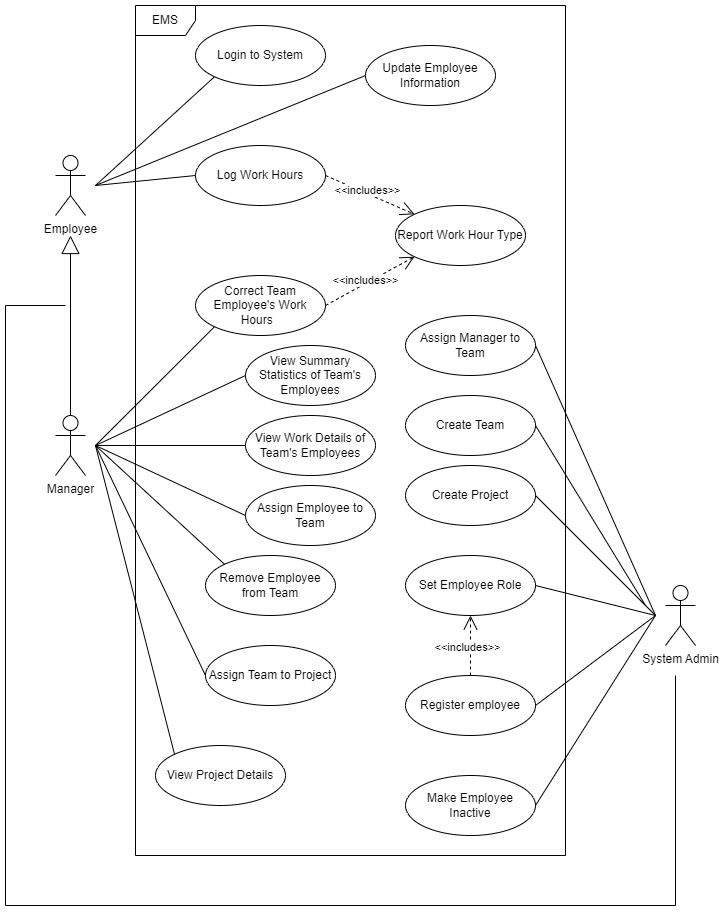

The diagram above was exported from draw.io. Its source (the exported page's mxGraphModel, read from the mxfile embedded in the PNG):
<mxGraphModel dx="1422" dy="794" grid="1" gridSize="10" guides="1" tooltips="1" connect="1" arrows="1" fold="1" page="1" pageScale="1" pageWidth="850" pageHeight="1100" math="0" shadow="0">
  <root>
    <mxCell id="0" />
    <mxCell id="1" parent="0" />
    <mxCell id="LAaBeZp6N3uQLCw5bnu8-38" value="EMS" style="shape=umlFrame;whiteSpace=wrap;html=1;" parent="1" vertex="1">
      <mxGeometry x="290" y="20" width="430" height="850" as="geometry" />
    </mxCell>
    <mxCell id="LAaBeZp6N3uQLCw5bnu8-1" value="Employee" style="shape=umlActor;verticalLabelPosition=bottom;verticalAlign=top;html=1;outlineConnect=0;" parent="1" vertex="1">
      <mxGeometry x="210" y="170" width="30" height="60" as="geometry" />
    </mxCell>
    <mxCell id="LAaBeZp6N3uQLCw5bnu8-2" value="Manager" style="shape=umlActor;verticalLabelPosition=bottom;verticalAlign=top;html=1;outlineConnect=0;" parent="1" vertex="1">
      <mxGeometry x="210" y="430" width="30" height="60" as="geometry" />
    </mxCell>
    <mxCell id="LAaBeZp6N3uQLCw5bnu8-3" value="System Admin" style="shape=umlActor;verticalLabelPosition=bottom;verticalAlign=top;html=1;outlineConnect=0;" parent="1" vertex="1">
      <mxGeometry x="820" y="600" width="30" height="60" as="geometry" />
    </mxCell>
    <mxCell id="LAaBeZp6N3uQLCw5bnu8-5" value="Register employee" style="ellipse;whiteSpace=wrap;html=1;" parent="1" vertex="1">
      <mxGeometry x="560" y="690" width="130" height="60" as="geometry" />
    </mxCell>
    <mxCell id="LAaBeZp6N3uQLCw5bnu8-6" value="" style="endArrow=block;endSize=16;endFill=0;html=1;rounded=0;exitX=0.5;exitY=0;exitDx=0;exitDy=0;exitPerimeter=0;" parent="1" source="LAaBeZp6N3uQLCw5bnu8-2" edge="1">
      <mxGeometry width="160" relative="1" as="geometry">
        <mxPoint x="310" y="410" as="sourcePoint" />
        <mxPoint x="225" y="250" as="targetPoint" />
      </mxGeometry>
    </mxCell>
    <mxCell id="LAaBeZp6N3uQLCw5bnu8-9" value="" style="endArrow=none;html=1;rounded=0;exitX=1;exitY=0.5;exitDx=0;exitDy=0;" parent="1" source="LAaBeZp6N3uQLCw5bnu8-5" edge="1">
      <mxGeometry width="50" height="50" relative="1" as="geometry">
        <mxPoint x="730" y="700" as="sourcePoint" />
        <mxPoint x="810" y="630" as="targetPoint" />
      </mxGeometry>
    </mxCell>
    <mxCell id="LAaBeZp6N3uQLCw5bnu8-10" value="Set Employee Role" style="ellipse;whiteSpace=wrap;html=1;" parent="1" vertex="1">
      <mxGeometry x="560" y="570" width="130" height="60" as="geometry" />
    </mxCell>
    <mxCell id="LAaBeZp6N3uQLCw5bnu8-11" value="" style="endArrow=none;html=1;rounded=0;exitX=1;exitY=0.5;exitDx=0;exitDy=0;" parent="1" source="LAaBeZp6N3uQLCw5bnu8-10" edge="1">
      <mxGeometry width="50" height="50" relative="1" as="geometry">
        <mxPoint x="730" y="630" as="sourcePoint" />
        <mxPoint x="810" y="630" as="targetPoint" />
      </mxGeometry>
    </mxCell>
    <mxCell id="LAaBeZp6N3uQLCw5bnu8-12" value="Assign Employee to Team" style="ellipse;whiteSpace=wrap;html=1;" parent="1" vertex="1">
      <mxGeometry x="400" y="500" width="130" height="60" as="geometry" />
    </mxCell>
    <mxCell id="LAaBeZp6N3uQLCw5bnu8-13" value="" style="endArrow=none;html=1;rounded=0;exitX=0;exitY=0.5;exitDx=0;exitDy=0;" parent="1" source="LAaBeZp6N3uQLCw5bnu8-12" edge="1">
      <mxGeometry width="50" height="50" relative="1" as="geometry">
        <mxPoint x="430" y="540" as="sourcePoint" />
        <mxPoint x="250" y="460" as="targetPoint" />
      </mxGeometry>
    </mxCell>
    <mxCell id="LAaBeZp6N3uQLCw5bnu8-14" value="Remove Employee from Team" style="ellipse;whiteSpace=wrap;html=1;" parent="1" vertex="1">
      <mxGeometry x="360" y="570" width="130" height="60" as="geometry" />
    </mxCell>
    <mxCell id="LAaBeZp6N3uQLCw5bnu8-15" value="" style="endArrow=none;html=1;rounded=0;exitX=0;exitY=0;exitDx=0;exitDy=0;" parent="1" source="LAaBeZp6N3uQLCw5bnu8-14" edge="1">
      <mxGeometry width="50" height="50" relative="1" as="geometry">
        <mxPoint x="320" y="630" as="sourcePoint" />
        <mxPoint x="250" y="460" as="targetPoint" />
      </mxGeometry>
    </mxCell>
    <mxCell id="LAaBeZp6N3uQLCw5bnu8-16" value="Make Employee Inactive" style="ellipse;whiteSpace=wrap;html=1;" parent="1" vertex="1">
      <mxGeometry x="560" y="790" width="130" height="60" as="geometry" />
    </mxCell>
    <mxCell id="LAaBeZp6N3uQLCw5bnu8-17" value="" style="endArrow=none;html=1;rounded=0;exitX=1;exitY=0.5;exitDx=0;exitDy=0;" parent="1" source="LAaBeZp6N3uQLCw5bnu8-16" edge="1">
      <mxGeometry width="50" height="50" relative="1" as="geometry">
        <mxPoint x="730" y="780" as="sourcePoint" />
        <mxPoint x="810" y="630" as="targetPoint" />
      </mxGeometry>
    </mxCell>
    <mxCell id="LAaBeZp6N3uQLCw5bnu8-18" value="Update Employee Information" style="ellipse;whiteSpace=wrap;html=1;" parent="1" vertex="1">
      <mxGeometry x="520" y="60" width="130" height="60" as="geometry" />
    </mxCell>
    <mxCell id="LAaBeZp6N3uQLCw5bnu8-19" value="" style="endArrow=none;html=1;rounded=0;exitX=0;exitY=0.5;exitDx=0;exitDy=0;" parent="1" source="LAaBeZp6N3uQLCw5bnu8-18" edge="1">
      <mxGeometry width="50" height="50" relative="1" as="geometry">
        <mxPoint x="490" y="90" as="sourcePoint" />
        <mxPoint x="250" y="200" as="targetPoint" />
      </mxGeometry>
    </mxCell>
    <mxCell id="LAaBeZp6N3uQLCw5bnu8-20" value="Log Work Hours" style="ellipse;whiteSpace=wrap;html=1;" parent="1" vertex="1">
      <mxGeometry x="350" y="160" width="130" height="60" as="geometry" />
    </mxCell>
    <mxCell id="LAaBeZp6N3uQLCw5bnu8-21" value="" style="endArrow=none;html=1;rounded=0;exitX=0;exitY=0.5;exitDx=0;exitDy=0;" parent="1" source="LAaBeZp6N3uQLCw5bnu8-20" edge="1">
      <mxGeometry width="50" height="50" relative="1" as="geometry">
        <mxPoint x="320" y="190" as="sourcePoint" />
        <mxPoint x="250" y="200" as="targetPoint" />
      </mxGeometry>
    </mxCell>
    <mxCell id="LAaBeZp6N3uQLCw5bnu8-22" value="View Work Details of Team's Employees" style="ellipse;whiteSpace=wrap;html=1;" parent="1" vertex="1">
      <mxGeometry x="400" y="430" width="130" height="60" as="geometry" />
    </mxCell>
    <mxCell id="LAaBeZp6N3uQLCw5bnu8-23" value="" style="endArrow=none;html=1;rounded=0;exitX=0;exitY=0.5;exitDx=0;exitDy=0;" parent="1" source="LAaBeZp6N3uQLCw5bnu8-22" edge="1">
      <mxGeometry width="50" height="50" relative="1" as="geometry">
        <mxPoint x="430" y="460" as="sourcePoint" />
        <mxPoint x="250" y="460" as="targetPoint" />
      </mxGeometry>
    </mxCell>
    <mxCell id="LAaBeZp6N3uQLCw5bnu8-24" value="View Summary Statistics of Team's Employees" style="ellipse;whiteSpace=wrap;html=1;" parent="1" vertex="1">
      <mxGeometry x="400" y="360" width="130" height="60" as="geometry" />
    </mxCell>
    <mxCell id="LAaBeZp6N3uQLCw5bnu8-25" value="" style="endArrow=none;html=1;rounded=0;exitX=0;exitY=0.5;exitDx=0;exitDy=0;" parent="1" source="LAaBeZp6N3uQLCw5bnu8-24" edge="1">
      <mxGeometry width="50" height="50" relative="1" as="geometry">
        <mxPoint x="430" y="380" as="sourcePoint" />
        <mxPoint x="250" y="460" as="targetPoint" />
      </mxGeometry>
    </mxCell>
    <mxCell id="LAaBeZp6N3uQLCw5bnu8-26" value="Report Work Hour Type" style="ellipse;whiteSpace=wrap;html=1;" parent="1" vertex="1">
      <mxGeometry x="550" y="220" width="130" height="60" as="geometry" />
    </mxCell>
    <mxCell id="LAaBeZp6N3uQLCw5bnu8-27" value="&amp;lt;&amp;lt;includes&amp;gt;&amp;gt;" style="endArrow=open;endSize=12;dashed=1;html=1;rounded=0;exitX=1;exitY=0.5;exitDx=0;exitDy=0;entryX=0;entryY=0;entryDx=0;entryDy=0;" parent="1" source="LAaBeZp6N3uQLCw5bnu8-20" target="LAaBeZp6N3uQLCw5bnu8-26" edge="1">
      <mxGeometry x="-0.0824" y="3" width="160" relative="1" as="geometry">
        <mxPoint x="340" y="390" as="sourcePoint" />
        <mxPoint x="540" y="250" as="targetPoint" />
        <mxPoint as="offset" />
      </mxGeometry>
    </mxCell>
    <mxCell id="LAaBeZp6N3uQLCw5bnu8-28" value="Correct Team Employee's Work Hours&amp;nbsp;&amp;nbsp;" style="ellipse;whiteSpace=wrap;html=1;" parent="1" vertex="1">
      <mxGeometry x="350" y="290" width="130" height="60" as="geometry" />
    </mxCell>
    <mxCell id="LAaBeZp6N3uQLCw5bnu8-29" value="&amp;lt;&amp;lt;includes&amp;gt;&amp;gt;" style="endArrow=open;endSize=12;dashed=1;html=1;rounded=0;exitX=1;exitY=0.5;exitDx=0;exitDy=0;entryX=0;entryY=1;entryDx=0;entryDy=0;" parent="1" source="LAaBeZp6N3uQLCw5bnu8-28" target="LAaBeZp6N3uQLCw5bnu8-26" edge="1">
      <mxGeometry x="-0.0824" y="3" width="160" relative="1" as="geometry">
        <mxPoint x="500" y="200" as="sourcePoint" />
        <mxPoint x="655" y="240" as="targetPoint" />
        <mxPoint as="offset" />
      </mxGeometry>
    </mxCell>
    <mxCell id="LAaBeZp6N3uQLCw5bnu8-30" value="" style="endArrow=none;html=1;rounded=0;exitX=0;exitY=1;exitDx=0;exitDy=0;" parent="1" source="LAaBeZp6N3uQLCw5bnu8-28" edge="1">
      <mxGeometry width="50" height="50" relative="1" as="geometry">
        <mxPoint x="385" y="350" as="sourcePoint" />
        <mxPoint x="250" y="460" as="targetPoint" />
      </mxGeometry>
    </mxCell>
    <mxCell id="LAaBeZp6N3uQLCw5bnu8-31" value="Assign Team to Project" style="ellipse;whiteSpace=wrap;html=1;" parent="1" vertex="1">
      <mxGeometry x="360" y="660" width="130" height="60" as="geometry" />
    </mxCell>
    <mxCell id="LAaBeZp6N3uQLCw5bnu8-32" value="View Project Details" style="ellipse;whiteSpace=wrap;html=1;" parent="1" vertex="1">
      <mxGeometry x="310" y="760" width="130" height="60" as="geometry" />
    </mxCell>
    <mxCell id="LAaBeZp6N3uQLCw5bnu8-33" value="" style="endArrow=none;html=1;rounded=0;exitX=0;exitY=0.5;exitDx=0;exitDy=0;" parent="1" source="LAaBeZp6N3uQLCw5bnu8-31" edge="1">
      <mxGeometry width="50" height="50" relative="1" as="geometry">
        <mxPoint x="320" y="700" as="sourcePoint" />
        <mxPoint x="250" y="460" as="targetPoint" />
      </mxGeometry>
    </mxCell>
    <mxCell id="LAaBeZp6N3uQLCw5bnu8-34" value="" style="endArrow=none;html=1;rounded=0;exitX=0;exitY=0;exitDx=0;exitDy=0;" parent="1" source="LAaBeZp6N3uQLCw5bnu8-32" edge="1">
      <mxGeometry width="50" height="50" relative="1" as="geometry">
        <mxPoint x="320" y="780" as="sourcePoint" />
        <mxPoint x="250" y="460" as="targetPoint" />
      </mxGeometry>
    </mxCell>
    <mxCell id="LAaBeZp6N3uQLCw5bnu8-36" value="Login to System" style="ellipse;whiteSpace=wrap;html=1;" parent="1" vertex="1">
      <mxGeometry x="350" y="40" width="130" height="60" as="geometry" />
    </mxCell>
    <mxCell id="LAaBeZp6N3uQLCw5bnu8-37" value="" style="endArrow=none;html=1;rounded=0;exitX=0;exitY=1;exitDx=0;exitDy=0;" parent="1" source="LAaBeZp6N3uQLCw5bnu8-36" edge="1">
      <mxGeometry width="50" height="50" relative="1" as="geometry">
        <mxPoint x="339.0380592228744" y="91.21320343559637" as="sourcePoint" />
        <mxPoint x="250" y="200" as="targetPoint" />
      </mxGeometry>
    </mxCell>
    <mxCell id="bdBSiIb4JxXAB6Komm_S-1" value="&amp;lt;&amp;lt;includes&amp;gt;&amp;gt;" style="endArrow=open;endSize=12;dashed=1;html=1;rounded=0;exitX=0.5;exitY=0;exitDx=0;exitDy=0;entryX=0.5;entryY=1;entryDx=0;entryDy=0;" parent="1" source="LAaBeZp6N3uQLCw5bnu8-5" target="LAaBeZp6N3uQLCw5bnu8-10" edge="1">
      <mxGeometry x="-0.0824" y="3" width="160" relative="1" as="geometry">
        <mxPoint x="490" y="330" as="sourcePoint" />
        <mxPoint x="579.0380592228744" y="281.21320343559637" as="targetPoint" />
        <mxPoint as="offset" />
      </mxGeometry>
    </mxCell>
    <mxCell id="bOU-rjXjzhj0FEIHDYZ--2" value="" style="endArrow=none;endSize=16;endFill=0;html=1;rounded=0;" edge="1" parent="1">
      <mxGeometry width="160" relative="1" as="geometry">
        <mxPoint x="830" y="690" as="sourcePoint" />
        <mxPoint x="220" y="320" as="targetPoint" />
        <Array as="points">
          <mxPoint x="830" y="920" />
          <mxPoint x="160" y="920" />
          <mxPoint x="160" y="320" />
        </Array>
      </mxGeometry>
    </mxCell>
    <mxCell id="bOU-rjXjzhj0FEIHDYZ--3" value="Create Project" style="ellipse;whiteSpace=wrap;html=1;" vertex="1" parent="1">
      <mxGeometry x="560" y="480" width="130" height="60" as="geometry" />
    </mxCell>
    <mxCell id="bOU-rjXjzhj0FEIHDYZ--4" value="Create Team" style="ellipse;whiteSpace=wrap;html=1;" vertex="1" parent="1">
      <mxGeometry x="560" y="410" width="130" height="60" as="geometry" />
    </mxCell>
    <mxCell id="bOU-rjXjzhj0FEIHDYZ--5" value="Assign Manager to Team" style="ellipse;whiteSpace=wrap;html=1;" vertex="1" parent="1">
      <mxGeometry x="560" y="330" width="130" height="60" as="geometry" />
    </mxCell>
    <mxCell id="bOU-rjXjzhj0FEIHDYZ--7" value="" style="endArrow=none;html=1;rounded=0;exitX=1;exitY=0.5;exitDx=0;exitDy=0;" edge="1" parent="1" source="bOU-rjXjzhj0FEIHDYZ--3">
      <mxGeometry width="50" height="50" relative="1" as="geometry">
        <mxPoint x="700" y="610" as="sourcePoint" />
        <mxPoint x="810" y="630" as="targetPoint" />
      </mxGeometry>
    </mxCell>
    <mxCell id="bOU-rjXjzhj0FEIHDYZ--8" value="" style="endArrow=none;html=1;rounded=0;exitX=1;exitY=0.5;exitDx=0;exitDy=0;" edge="1" parent="1" source="bOU-rjXjzhj0FEIHDYZ--4">
      <mxGeometry width="50" height="50" relative="1" as="geometry">
        <mxPoint x="700" y="520" as="sourcePoint" />
        <mxPoint x="800" y="620" as="targetPoint" />
      </mxGeometry>
    </mxCell>
    <mxCell id="bOU-rjXjzhj0FEIHDYZ--9" value="" style="endArrow=none;html=1;rounded=0;exitX=1;exitY=0.5;exitDx=0;exitDy=0;" edge="1" parent="1" source="bOU-rjXjzhj0FEIHDYZ--5">
      <mxGeometry width="50" height="50" relative="1" as="geometry">
        <mxPoint x="700" y="450" as="sourcePoint" />
        <mxPoint x="810" y="630" as="targetPoint" />
      </mxGeometry>
    </mxCell>
  </root>
</mxGraphModel>